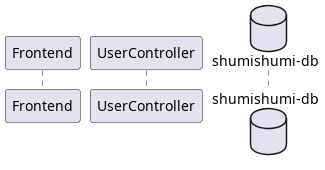

The diagram above was rendered by PlantUML. Its source (embedded in the PNG):
@startuml merchantApply
participant "Frontend" as fe
participant "UserController" as uc

database "shumishumi-db" as db

@enduml